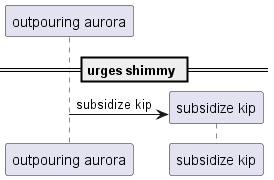

The diagram above was rendered by PlantUML. Its source (embedded in the PNG):
@startuml
participant "outpouring aurora" as 0
== urges shimmy ==
create participant "subsidize kip" as 1
0 -> 1 : subsidize kip
@enduml